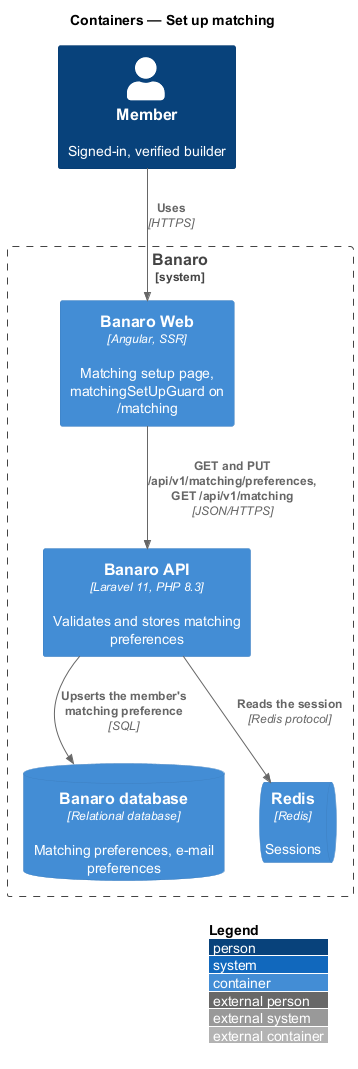

The diagram above was rendered by PlantUML. Its source (embedded in the PNG):
@startuml
!include <C4/C4_Container>
LAYOUT_WITH_LEGEND()
title Containers — Set up matching

Person(member, "Member", "Signed-in, verified builder")

System_Boundary(banaro, "Banaro") {
  Container(web, "Banaro Web", "Angular, SSR", "Matching setup page, matchingSetUpGuard on /matching")
  Container(api, "Banaro API", "Laravel 11, PHP 8.3", "Validates and stores matching preferences")
  ContainerDb(db, "Banaro database", "Relational database", "Matching preferences, e-mail preferences")
  ContainerQueue(redis, "Redis", "Redis", "Sessions")
}

Rel(member, web, "Uses", "HTTPS")
Rel(web, api, "GET and PUT /api/v1/matching/preferences, GET /api/v1/matching", "JSON/HTTPS")
Rel(api, redis, "Reads the session", "Redis protocol")
Rel(api, db, "Upserts the member's matching preference", "SQL")
@enduml